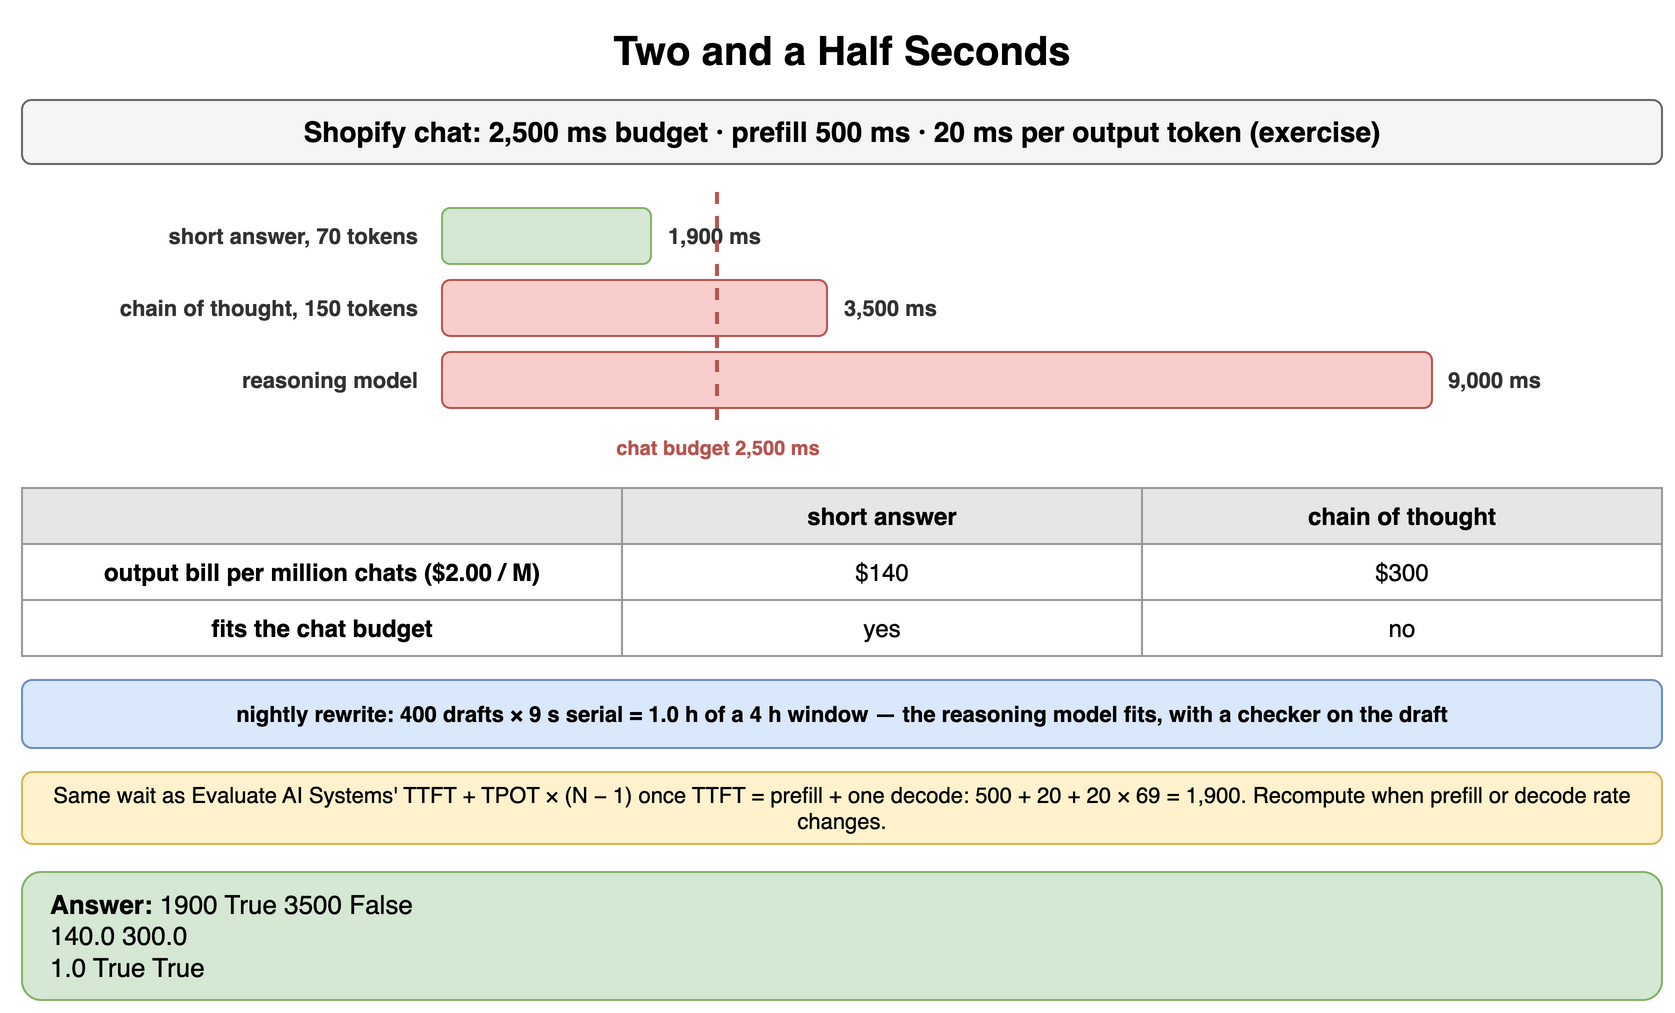

The diagram above was exported from draw.io. Its source (the exported page's mxGraphModel, read from the mxfile embedded in the PNG):
<mxGraphModel dx="900" dy="514" grid="1" gridSize="10" guides="1" tooltips="1" connect="1" arrows="1" fold="1" page="1" pageScale="1" pageWidth="900" pageHeight="514" math="0" shadow="0">
  <root>
    <mxCell id="0" />
    <mxCell id="1" parent="0" />
    <mxCell id="g1" value="Two and a Half Seconds" style="text;html=1;align=center;verticalAlign=middle;whiteSpace=wrap;fontSize=20;fontStyle=1;" vertex="1" parent="1">
      <mxGeometry x="40" y="10" width="820" height="30" as="geometry" />
    </mxCell>
    <mxCell id="g2" value="Shopify chat: 2,500 ms budget · prefill 500 ms · 20 ms per output token (exercise)" style="rounded=1;whiteSpace=wrap;html=1;fillColor=#f5f5f5;strokeColor=#666666;fontStyle=1;fontSize=14;" vertex="1" parent="1">
      <mxGeometry x="40" y="50" width="820" height="32" as="geometry" />
    </mxCell>
    <mxCell id="g3" value="short answer, 70 tokens" style="text;html=1;whiteSpace=wrap;fontSize=11;align=right;verticalAlign=middle;fontSize=11;fontColor=#333333;fontStyle=1;" vertex="1" parent="1">
      <mxGeometry x="40" y="104" width="200" height="28" as="geometry" />
    </mxCell>
    <mxCell id="g4" value="" style="rounded=1;whiteSpace=wrap;html=1;fillColor=#d5e8d4;strokeColor=#82b366;fontSize=12;align=center;fontStyle=1;" vertex="1" parent="1">
      <mxGeometry x="250" y="104" width="104.5" height="28" as="geometry" />
    </mxCell>
    <mxCell id="g5" value="1,900 ms" style="text;html=1;whiteSpace=wrap;fontSize=11;align=left;verticalAlign=middle;fontSize=11;fontColor=#333333;fontStyle=1;" vertex="1" parent="1">
      <mxGeometry x="360.5" y="104" width="90" height="28" as="geometry" />
    </mxCell>
    <mxCell id="g6" value="chain of thought, 150 tokens" style="text;html=1;whiteSpace=wrap;fontSize=11;align=right;verticalAlign=middle;fontSize=11;fontColor=#333333;fontStyle=1;" vertex="1" parent="1">
      <mxGeometry x="40" y="140" width="200" height="28" as="geometry" />
    </mxCell>
    <mxCell id="g7" value="" style="rounded=1;whiteSpace=wrap;html=1;fillColor=#f8cecc;strokeColor=#b85450;fontSize=12;align=center;fontStyle=1;" vertex="1" parent="1">
      <mxGeometry x="250" y="140" width="192.5" height="28" as="geometry" />
    </mxCell>
    <mxCell id="g8" value="3,500 ms" style="text;html=1;whiteSpace=wrap;fontSize=11;align=left;verticalAlign=middle;fontSize=11;fontColor=#333333;fontStyle=1;" vertex="1" parent="1">
      <mxGeometry x="448.5" y="140" width="90" height="28" as="geometry" />
    </mxCell>
    <mxCell id="g9" value="reasoning model" style="text;html=1;whiteSpace=wrap;fontSize=11;align=right;verticalAlign=middle;fontSize=11;fontColor=#333333;fontStyle=1;" vertex="1" parent="1">
      <mxGeometry x="40" y="176" width="200" height="28" as="geometry" />
    </mxCell>
    <mxCell id="g10" value="" style="rounded=1;whiteSpace=wrap;html=1;fillColor=#f8cecc;strokeColor=#b85450;fontSize=12;align=center;fontStyle=1;" vertex="1" parent="1">
      <mxGeometry x="250" y="176" width="495.0" height="28" as="geometry" />
    </mxCell>
    <mxCell id="g11" value="9,000 ms" style="text;html=1;whiteSpace=wrap;fontSize=11;align=left;verticalAlign=middle;fontSize=11;fontColor=#333333;fontStyle=1;" vertex="1" parent="1">
      <mxGeometry x="751.0" y="176" width="90" height="28" as="geometry" />
    </mxCell>
    <mxCell id="g12" value="" style="endArrow=none;html=1;strokeColor=#b85450;strokeWidth=2;dashed=1;" edge="1" parent="1">
      <mxGeometry relative="1" as="geometry">
        <mxPoint x="387.5" y="96" as="sourcePoint" />
        <mxPoint x="387.5" y="214" as="targetPoint" />
      </mxGeometry>
    </mxCell>
    <mxCell id="g13" value="chat budget 2,500 ms" style="text;html=1;whiteSpace=wrap;fontSize=11;align=center;verticalAlign=middle;fontSize=10;fontColor=#b85450;fontStyle=1;" vertex="1" parent="1">
      <mxGeometry x="317.5" y="216" width="140" height="16" as="geometry" />
    </mxCell>
    <mxCell id="g14" value="" style="whiteSpace=wrap;html=1;fillColor=#e6e6e6;strokeColor=#999999;fontStyle=1;fontSize=12;" vertex="1" parent="1">
      <mxGeometry x="40" y="244" width="300" height="28" as="geometry" />
    </mxCell>
    <mxCell id="g15" value="short answer" style="whiteSpace=wrap;html=1;fillColor=#e6e6e6;strokeColor=#999999;fontStyle=1;fontSize=12;" vertex="1" parent="1">
      <mxGeometry x="340" y="244" width="260" height="28" as="geometry" />
    </mxCell>
    <mxCell id="g16" value="chain of thought" style="whiteSpace=wrap;html=1;fillColor=#e6e6e6;strokeColor=#999999;fontStyle=1;fontSize=12;" vertex="1" parent="1">
      <mxGeometry x="600" y="244" width="260" height="28" as="geometry" />
    </mxCell>
    <mxCell id="g17" value="output bill per million chats ($2.00 / M)" style="whiteSpace=wrap;html=1;strokeColor=#999999;fontSize=12;fillColor=#ffffff;fontStyle=1;" vertex="1" parent="1">
      <mxGeometry x="40" y="272" width="300" height="28" as="geometry" />
    </mxCell>
    <mxCell id="g18" value="$140" style="whiteSpace=wrap;html=1;strokeColor=#999999;fontSize=12;fillColor=#ffffff;" vertex="1" parent="1">
      <mxGeometry x="340" y="272" width="260" height="28" as="geometry" />
    </mxCell>
    <mxCell id="g19" value="$300" style="whiteSpace=wrap;html=1;strokeColor=#999999;fontSize=12;fillColor=#ffffff;" vertex="1" parent="1">
      <mxGeometry x="600" y="272" width="260" height="28" as="geometry" />
    </mxCell>
    <mxCell id="g20" value="fits the chat budget" style="whiteSpace=wrap;html=1;strokeColor=#999999;fontSize=12;fillColor=#ffffff;fontStyle=1;" vertex="1" parent="1">
      <mxGeometry x="40" y="300" width="300" height="28" as="geometry" />
    </mxCell>
    <mxCell id="g21" value="yes" style="whiteSpace=wrap;html=1;strokeColor=#999999;fontSize=12;fillColor=#ffffff;" vertex="1" parent="1">
      <mxGeometry x="340" y="300" width="260" height="28" as="geometry" />
    </mxCell>
    <mxCell id="g22" value="no" style="whiteSpace=wrap;html=1;strokeColor=#999999;fontSize=12;fillColor=#ffffff;" vertex="1" parent="1">
      <mxGeometry x="600" y="300" width="260" height="28" as="geometry" />
    </mxCell>
    <mxCell id="g23" value="nightly rewrite: 400 drafts × 9 s serial = 1.0 h of a 4 h window — the reasoning model fits, with a checker on the draft" style="rounded=1;whiteSpace=wrap;html=1;fillColor=#dae8fc;strokeColor=#6c8ebf;fontSize=11;align=center;fontStyle=1;" vertex="1" parent="1">
      <mxGeometry x="40" y="340" width="820" height="34" as="geometry" />
    </mxCell>
    <mxCell id="g24" value="Same wait as Evaluate AI Systems' TTFT + TPOT × (N − 1) once TTFT = prefill + one decode: 500 + 20 + 20 × 69 = 1,900. Recompute when prefill or decode rate changes." style="rounded=1;whiteSpace=wrap;html=1;fillColor=#fff2cc;strokeColor=#d6b656;fontSize=11;align=center;" vertex="1" parent="1">
      <mxGeometry x="40" y="386" width="820" height="36" as="geometry" />
    </mxCell>
    <mxCell id="g25" value="&lt;b&gt;Answer:&lt;/b&gt; 1900 True 3500 False&lt;br&gt;140.0 300.0&lt;br&gt;1.0 True True" style="rounded=1;whiteSpace=wrap;html=1;fillColor=#d5e8d4;strokeColor=#82b366;fontSize=13;align=left;spacingLeft=12;" vertex="1" parent="1">
      <mxGeometry x="40" y="436" width="820" height="64" as="geometry" />
    </mxCell>
  </root>
</mxGraphModel>